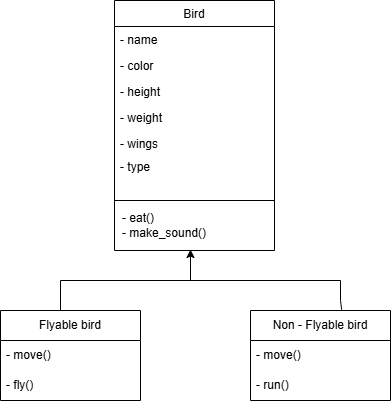

The diagram above was exported from draw.io. Its source (the exported page's mxGraphModel, read from the mxfile embedded in the PNG):
<mxGraphModel dx="1042" dy="531" grid="1" gridSize="10" guides="1" tooltips="1" connect="1" arrows="1" fold="1" page="1" pageScale="1" pageWidth="827" pageHeight="1169" math="0" shadow="0">
  <root>
    <mxCell id="WIyWlLk6GJQsqaUBKTNV-0" />
    <mxCell id="WIyWlLk6GJQsqaUBKTNV-1" parent="WIyWlLk6GJQsqaUBKTNV-0" />
    <mxCell id="IQNf4S45h7XXVpap-U5Z-4" value="" style="group" vertex="1" connectable="0" parent="WIyWlLk6GJQsqaUBKTNV-1">
      <mxGeometry x="334" y="40" width="160" height="250" as="geometry" />
    </mxCell>
    <mxCell id="zkfFHV4jXpPFQw0GAbJ--17" value="Bird" style="swimlane;fontStyle=0;align=center;verticalAlign=top;childLayout=stackLayout;horizontal=1;startSize=26;horizontalStack=0;resizeParent=1;resizeLast=0;collapsible=1;marginBottom=0;rounded=0;shadow=0;strokeWidth=1;" parent="IQNf4S45h7XXVpap-U5Z-4" vertex="1">
      <mxGeometry width="160" height="250" as="geometry">
        <mxRectangle x="550" y="140" width="160" height="26" as="alternateBounds" />
      </mxGeometry>
    </mxCell>
    <mxCell id="zkfFHV4jXpPFQw0GAbJ--18" value="- name" style="text;align=left;verticalAlign=top;spacingLeft=4;spacingRight=4;overflow=hidden;rotatable=0;points=[[0,0.5],[1,0.5]];portConstraint=eastwest;" parent="zkfFHV4jXpPFQw0GAbJ--17" vertex="1">
      <mxGeometry y="26" width="160" height="26" as="geometry" />
    </mxCell>
    <mxCell id="zkfFHV4jXpPFQw0GAbJ--19" value="- color" style="text;align=left;verticalAlign=top;spacingLeft=4;spacingRight=4;overflow=hidden;rotatable=0;points=[[0,0.5],[1,0.5]];portConstraint=eastwest;rounded=0;shadow=0;html=0;" parent="zkfFHV4jXpPFQw0GAbJ--17" vertex="1">
      <mxGeometry y="52" width="160" height="26" as="geometry" />
    </mxCell>
    <mxCell id="zkfFHV4jXpPFQw0GAbJ--20" value="- height" style="text;align=left;verticalAlign=top;spacingLeft=4;spacingRight=4;overflow=hidden;rotatable=0;points=[[0,0.5],[1,0.5]];portConstraint=eastwest;rounded=0;shadow=0;html=0;" parent="zkfFHV4jXpPFQw0GAbJ--17" vertex="1">
      <mxGeometry y="78" width="160" height="26" as="geometry" />
    </mxCell>
    <mxCell id="zkfFHV4jXpPFQw0GAbJ--21" value="- weight" style="text;align=left;verticalAlign=top;spacingLeft=4;spacingRight=4;overflow=hidden;rotatable=0;points=[[0,0.5],[1,0.5]];portConstraint=eastwest;rounded=0;shadow=0;html=0;" parent="zkfFHV4jXpPFQw0GAbJ--17" vertex="1">
      <mxGeometry y="104" width="160" height="26" as="geometry" />
    </mxCell>
    <mxCell id="zkfFHV4jXpPFQw0GAbJ--22" value="- wings" style="text;align=left;verticalAlign=top;spacingLeft=4;spacingRight=4;overflow=hidden;rotatable=0;points=[[0,0.5],[1,0.5]];portConstraint=eastwest;rounded=0;shadow=0;html=0;" parent="zkfFHV4jXpPFQw0GAbJ--17" vertex="1">
      <mxGeometry y="130" width="160" height="26" as="geometry" />
    </mxCell>
    <mxCell id="IQNf4S45h7XXVpap-U5Z-0" value="- type" style="text;align=left;verticalAlign=top;spacingLeft=4;spacingRight=4;overflow=hidden;rotatable=0;points=[[0,0.5],[1,0.5]];portConstraint=eastwest;rounded=0;shadow=0;html=0;" vertex="1" parent="IQNf4S45h7XXVpap-U5Z-4">
      <mxGeometry y="153" width="160" height="26" as="geometry" />
    </mxCell>
    <mxCell id="IQNf4S45h7XXVpap-U5Z-2" value="" style="endArrow=none;html=1;rounded=0;" edge="1" parent="IQNf4S45h7XXVpap-U5Z-4">
      <mxGeometry width="50" height="50" relative="1" as="geometry">
        <mxPoint y="200" as="sourcePoint" />
        <mxPoint x="160" y="200" as="targetPoint" />
      </mxGeometry>
    </mxCell>
    <mxCell id="IQNf4S45h7XXVpap-U5Z-3" value="- eat()&lt;div&gt;- make_sound()&lt;/div&gt;" style="text;html=1;align=left;verticalAlign=middle;whiteSpace=wrap;rounded=0;" vertex="1" parent="IQNf4S45h7XXVpap-U5Z-4">
      <mxGeometry x="6" y="200" width="150" height="50" as="geometry" />
    </mxCell>
    <mxCell id="IQNf4S45h7XXVpap-U5Z-5" value="Flyable bird" style="swimlane;fontStyle=0;childLayout=stackLayout;horizontal=1;startSize=30;horizontalStack=0;resizeParent=1;resizeParentMax=0;resizeLast=0;collapsible=1;marginBottom=0;whiteSpace=wrap;html=1;" vertex="1" parent="WIyWlLk6GJQsqaUBKTNV-1">
      <mxGeometry x="220" y="350" width="140" height="90" as="geometry" />
    </mxCell>
    <mxCell id="IQNf4S45h7XXVpap-U5Z-6" value="- move()" style="text;strokeColor=none;fillColor=none;align=left;verticalAlign=middle;spacingLeft=4;spacingRight=4;overflow=hidden;points=[[0,0.5],[1,0.5]];portConstraint=eastwest;rotatable=0;whiteSpace=wrap;html=1;" vertex="1" parent="IQNf4S45h7XXVpap-U5Z-5">
      <mxGeometry y="30" width="140" height="30" as="geometry" />
    </mxCell>
    <mxCell id="IQNf4S45h7XXVpap-U5Z-7" value="- fly()" style="text;strokeColor=none;fillColor=none;align=left;verticalAlign=middle;spacingLeft=4;spacingRight=4;overflow=hidden;points=[[0,0.5],[1,0.5]];portConstraint=eastwest;rotatable=0;whiteSpace=wrap;html=1;" vertex="1" parent="IQNf4S45h7XXVpap-U5Z-5">
      <mxGeometry y="60" width="140" height="30" as="geometry" />
    </mxCell>
    <mxCell id="IQNf4S45h7XXVpap-U5Z-9" value="Non - Flyable bird" style="swimlane;fontStyle=0;childLayout=stackLayout;horizontal=1;startSize=30;horizontalStack=0;resizeParent=1;resizeParentMax=0;resizeLast=0;collapsible=1;marginBottom=0;whiteSpace=wrap;html=1;" vertex="1" parent="WIyWlLk6GJQsqaUBKTNV-1">
      <mxGeometry x="470" y="350" width="140" height="90" as="geometry" />
    </mxCell>
    <mxCell id="IQNf4S45h7XXVpap-U5Z-10" value="- move()" style="text;strokeColor=none;fillColor=none;align=left;verticalAlign=middle;spacingLeft=4;spacingRight=4;overflow=hidden;points=[[0,0.5],[1,0.5]];portConstraint=eastwest;rotatable=0;whiteSpace=wrap;html=1;" vertex="1" parent="IQNf4S45h7XXVpap-U5Z-9">
      <mxGeometry y="30" width="140" height="30" as="geometry" />
    </mxCell>
    <mxCell id="IQNf4S45h7XXVpap-U5Z-11" value="- run()" style="text;strokeColor=none;fillColor=none;align=left;verticalAlign=middle;spacingLeft=4;spacingRight=4;overflow=hidden;points=[[0,0.5],[1,0.5]];portConstraint=eastwest;rotatable=0;whiteSpace=wrap;html=1;" vertex="1" parent="IQNf4S45h7XXVpap-U5Z-9">
      <mxGeometry y="60" width="140" height="30" as="geometry" />
    </mxCell>
    <mxCell id="IQNf4S45h7XXVpap-U5Z-13" value="" style="endArrow=none;html=1;rounded=0;" edge="1" parent="WIyWlLk6GJQsqaUBKTNV-1">
      <mxGeometry width="50" height="50" relative="1" as="geometry">
        <mxPoint x="280" y="320" as="sourcePoint" />
        <mxPoint x="560" y="320" as="targetPoint" />
      </mxGeometry>
    </mxCell>
    <mxCell id="IQNf4S45h7XXVpap-U5Z-14" value="" style="endArrow=none;html=1;rounded=0;" edge="1" parent="WIyWlLk6GJQsqaUBKTNV-1">
      <mxGeometry width="50" height="50" relative="1" as="geometry">
        <mxPoint x="280" y="350" as="sourcePoint" />
        <mxPoint x="280" y="320" as="targetPoint" />
      </mxGeometry>
    </mxCell>
    <mxCell id="IQNf4S45h7XXVpap-U5Z-15" value="" style="endArrow=none;html=1;rounded=0;exitX=0.651;exitY=-0.009;exitDx=0;exitDy=0;exitPerimeter=0;" edge="1" parent="WIyWlLk6GJQsqaUBKTNV-1" source="IQNf4S45h7XXVpap-U5Z-9">
      <mxGeometry width="50" height="50" relative="1" as="geometry">
        <mxPoint x="290" y="360" as="sourcePoint" />
        <mxPoint x="560" y="320" as="targetPoint" />
        <Array as="points">
          <mxPoint x="560" y="340" />
        </Array>
      </mxGeometry>
    </mxCell>
    <mxCell id="IQNf4S45h7XXVpap-U5Z-16" value="" style="endArrow=classic;html=1;rounded=0;" edge="1" parent="WIyWlLk6GJQsqaUBKTNV-1">
      <mxGeometry width="50" height="50" relative="1" as="geometry">
        <mxPoint x="410" y="320" as="sourcePoint" />
        <mxPoint x="410" y="289" as="targetPoint" />
      </mxGeometry>
    </mxCell>
  </root>
</mxGraphModel>